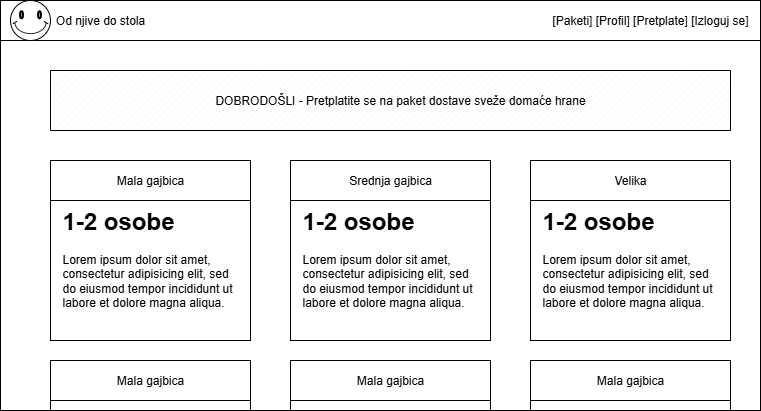

The diagram above was exported from draw.io. Its source (the exported page's mxGraphModel, read from the mxfile embedded in the PNG):
<mxGraphModel dx="1186" dy="845" grid="1" gridSize="10" guides="1" tooltips="1" connect="1" arrows="1" fold="1" page="1" pageScale="1" pageWidth="850" pageHeight="1100" math="0" shadow="0">
  <root>
    <mxCell id="0" />
    <mxCell id="1" parent="0" />
    <mxCell id="BQTJyyY9fu0MqKWO3hfP-1" value="" style="rounded=0;whiteSpace=wrap;html=1;" parent="1" vertex="1">
      <mxGeometry x="40" y="80" width="760" height="400" as="geometry" />
    </mxCell>
    <mxCell id="BQTJyyY9fu0MqKWO3hfP-3" value="" style="rounded=0;whiteSpace=wrap;html=1;" parent="1" vertex="1">
      <mxGeometry x="40" y="120" width="760" height="370" as="geometry" />
    </mxCell>
    <mxCell id="BQTJyyY9fu0MqKWO3hfP-4" value="" style="verticalLabelPosition=bottom;verticalAlign=top;html=1;shape=mxgraph.basic.smiley" parent="1" vertex="1">
      <mxGeometry x="50" y="80" width="40" height="40" as="geometry" />
    </mxCell>
    <mxCell id="BQTJyyY9fu0MqKWO3hfP-5" value="Od njive do stola" style="text;html=1;align=center;verticalAlign=middle;whiteSpace=wrap;rounded=0;" parent="1" vertex="1">
      <mxGeometry x="90" y="85" width="100" height="30" as="geometry" />
    </mxCell>
    <mxCell id="BQTJyyY9fu0MqKWO3hfP-6" value="[Paketi] [Profil] [Pretplate] [Izloguj se]" style="text;html=1;align=right;verticalAlign=middle;whiteSpace=wrap;rounded=0;" parent="1" vertex="1">
      <mxGeometry x="290" y="85" width="500" height="30" as="geometry" />
    </mxCell>
    <mxCell id="BQTJyyY9fu0MqKWO3hfP-7" value="" style="verticalLabelPosition=bottom;verticalAlign=top;html=1;shape=mxgraph.basic.patternFillRect;fillStyle=diag;step=5;fillStrokeWidth=0.2;fillStrokeColor=#dddddd;" parent="1" vertex="1">
      <mxGeometry x="90" y="150" width="680" height="60" as="geometry" />
    </mxCell>
    <mxCell id="BQTJyyY9fu0MqKWO3hfP-8" value="DOBRODOŠLI - Pretplatite se na paket dostave sveže domaće hrane" style="text;html=1;align=center;verticalAlign=middle;whiteSpace=wrap;rounded=0;" parent="1" vertex="1">
      <mxGeometry x="140" y="165" width="600" height="30" as="geometry" />
    </mxCell>
    <mxCell id="BQTJyyY9fu0MqKWO3hfP-9" value="" style="rounded=0;whiteSpace=wrap;html=1;" parent="1" vertex="1">
      <mxGeometry x="90" y="240" width="200" height="180" as="geometry" />
    </mxCell>
    <mxCell id="BQTJyyY9fu0MqKWO3hfP-13" value="" style="rounded=0;whiteSpace=wrap;html=1;" parent="1" vertex="1">
      <mxGeometry x="90" y="440" width="200" height="50" as="geometry" />
    </mxCell>
    <mxCell id="BQTJyyY9fu0MqKWO3hfP-15" value="" style="rounded=0;whiteSpace=wrap;html=1;" parent="1" vertex="1">
      <mxGeometry x="330" y="440" width="200" height="50" as="geometry" />
    </mxCell>
    <mxCell id="BQTJyyY9fu0MqKWO3hfP-16" value="" style="rounded=0;whiteSpace=wrap;html=1;" parent="1" vertex="1">
      <mxGeometry x="570" y="440" width="200" height="50" as="geometry" />
    </mxCell>
    <mxCell id="BQTJyyY9fu0MqKWO3hfP-17" value="" style="rounded=0;whiteSpace=wrap;html=1;" parent="1" vertex="1">
      <mxGeometry x="330" y="240" width="200" height="180" as="geometry" />
    </mxCell>
    <mxCell id="BQTJyyY9fu0MqKWO3hfP-18" value="" style="rounded=0;whiteSpace=wrap;html=1;" parent="1" vertex="1">
      <mxGeometry x="570" y="240" width="200" height="180" as="geometry" />
    </mxCell>
    <mxCell id="BQTJyyY9fu0MqKWO3hfP-19" value="Mala gajbica" style="rounded=0;whiteSpace=wrap;html=1;" parent="1" vertex="1">
      <mxGeometry x="90" y="240" width="200" height="40" as="geometry" />
    </mxCell>
    <mxCell id="BQTJyyY9fu0MqKWO3hfP-20" value="&lt;h1 style=&quot;margin-top: 0px;&quot;&gt;1-2 osobe&lt;/h1&gt;&lt;p&gt;Lorem ipsum dolor sit amet, consectetur adipisicing elit, sed do eiusmod tempor incididunt ut labore et dolore magna aliqua.&lt;/p&gt;" style="text;html=1;whiteSpace=wrap;overflow=hidden;rounded=0;" parent="1" vertex="1">
      <mxGeometry x="100" y="280" width="180" height="120" as="geometry" />
    </mxCell>
    <mxCell id="BQTJyyY9fu0MqKWO3hfP-21" value="" style="rounded=0;whiteSpace=wrap;html=1;" parent="1" vertex="1">
      <mxGeometry x="330" y="240" width="200" height="180" as="geometry" />
    </mxCell>
    <mxCell id="BQTJyyY9fu0MqKWO3hfP-22" value="Srednja gajbica" style="rounded=0;whiteSpace=wrap;html=1;" parent="1" vertex="1">
      <mxGeometry x="330" y="240" width="200" height="40" as="geometry" />
    </mxCell>
    <mxCell id="BQTJyyY9fu0MqKWO3hfP-23" value="&lt;h1 style=&quot;margin-top: 0px;&quot;&gt;1-2 osobe&lt;/h1&gt;&lt;p&gt;Lorem ipsum dolor sit amet, consectetur adipisicing elit, sed do eiusmod tempor incididunt ut labore et dolore magna aliqua.&lt;/p&gt;" style="text;html=1;whiteSpace=wrap;overflow=hidden;rounded=0;" parent="1" vertex="1">
      <mxGeometry x="340" y="280" width="180" height="120" as="geometry" />
    </mxCell>
    <mxCell id="BQTJyyY9fu0MqKWO3hfP-24" value="" style="rounded=0;whiteSpace=wrap;html=1;" parent="1" vertex="1">
      <mxGeometry x="570" y="240" width="200" height="180" as="geometry" />
    </mxCell>
    <mxCell id="BQTJyyY9fu0MqKWO3hfP-25" value="Velika" style="rounded=0;whiteSpace=wrap;html=1;" parent="1" vertex="1">
      <mxGeometry x="570" y="240" width="200" height="40" as="geometry" />
    </mxCell>
    <mxCell id="BQTJyyY9fu0MqKWO3hfP-26" value="&lt;h1 style=&quot;margin-top: 0px;&quot;&gt;1-2 osobe&lt;/h1&gt;&lt;p&gt;Lorem ipsum dolor sit amet, consectetur adipisicing elit, sed do eiusmod tempor incididunt ut labore et dolore magna aliqua.&lt;/p&gt;" style="text;html=1;whiteSpace=wrap;overflow=hidden;rounded=0;" parent="1" vertex="1">
      <mxGeometry x="580" y="280" width="180" height="120" as="geometry" />
    </mxCell>
    <mxCell id="BQTJyyY9fu0MqKWO3hfP-27" value="Mala gajbica" style="rounded=0;whiteSpace=wrap;html=1;" parent="1" vertex="1">
      <mxGeometry x="90" y="440" width="200" height="40" as="geometry" />
    </mxCell>
    <mxCell id="BQTJyyY9fu0MqKWO3hfP-28" value="Mala gajbica" style="rounded=0;whiteSpace=wrap;html=1;" parent="1" vertex="1">
      <mxGeometry x="330" y="440" width="200" height="40" as="geometry" />
    </mxCell>
    <mxCell id="BQTJyyY9fu0MqKWO3hfP-29" value="Mala gajbica" style="rounded=0;whiteSpace=wrap;html=1;" parent="1" vertex="1">
      <mxGeometry x="570" y="440" width="200" height="40" as="geometry" />
    </mxCell>
  </root>
</mxGraphModel>